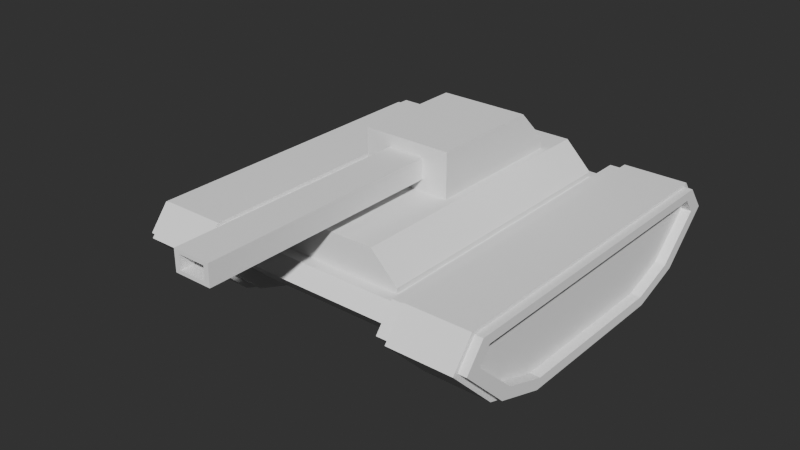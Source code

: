 # Source: TankModel.blend  (saved by Blender 4.4.30; exported with 4.5.12 LTS)
import bpy
from mathutils import Matrix  # noqa: F401  (used for matrix-valued properties, if any)

bpy.ops.wm.read_factory_settings(use_empty=True)
scene = bpy.context.scene
scene.name = 'Scene'

# ---- collections
col_collection = bpy.data.collections.new('Collection'); scene.collection.children.link(col_collection)

# ---- world
world_world = bpy.data.worlds.new('World'); scene.world = world_world
world_world.use_nodes = True; world_world.node_tree.nodes.clear()
_N = world_world.node_tree.nodes; _L = world_world.node_tree.links
n0 = _N.new('ShaderNodeOutputWorld'); n0.name = 'World Output'; n0.location = (300, 300)
n1 = _N.new('ShaderNodeBackground'); n1.name = 'Background'; n1.location = (10, 300)
n1.inputs[0].default_value = (0.05088, 0.05088, 0.05088, 1.0)
_L.new(n1.outputs[0], n0.inputs[0])
n0.is_active_output = True
world_world.color = (0.05088, 0.05088, 0.05088)
world_world.use_sun_shadow = False
world_world.sun_shadow_jitter_overblur = 0.0

# ---- meshes
me_cube = bpy.data.meshes.new('Cube')
me_cube.from_pydata([(-1.714, 3.18, 1.316), (-1.501, 2.744, 1.597), (-1.714, 2.377, 0.5599), (-1.714, 1.56, 0.2796), (-3.359, -1.56, 0.2796), (-3.359, -2.377, 0.5599), (-3.359, -3.18, 1.316), (-3.359, -2.958, 1.597), (-3.359, 2.377, 0.5599), (-3.359, 1.56, 0.2796), (-3.359, 2.958, 1.597), (-3.359, 3.18, 1.316), (-1.714, -1.56, 0.2796), (-1.714, -2.377, 0.5599), (-1.501, -2.744, 1.597), (-1.714, -3.18, 1.316), (-3.359, -1.632, 0.08654), (-1.714, -1.632, 0.08654), (-3.359, 3.115, 1.767), (-1.714, 3.115, 1.767), (-3.359, 2.576, 0.4105), (-1.714, 2.576, 0.4105), (-1.714, 1.632, 0.08654), (-3.359, 1.632, 0.08654), (-3.359, 3.481, 1.304), (-1.714, 3.481, 1.304), (-3.359, -2.576, 0.4105), (-1.714, -2.576, 0.4105), (-1.714, -3.115, 1.767), (-3.359, -3.115, 1.767), (-3.359, -3.481, 1.304), (-1.714, -3.481, 1.304), (-1.714, 2.958, 1.597), (-1.714, -2.958, 1.597), (-0.8402, 2.084, 2.207), (-0.3488, -0.7183, 2.431), (-0.3488, -0.7183, 2.822), (-0.8402, -0.7183, 2.207), (-0.8402, -0.7183, 3.047), (-0.2536, -5.342, 2.496), (-0.2536, -5.342, 2.758), (-0.8402, 1.441, 3.047), (-0.8402, 2.084, 2.404), (-3.169, 1.56, 0.2796), (-3.169, 2.377, 0.5599), (-3.169, 3.18, 1.316), (-3.169, 2.958, 1.597), (-3.169, -2.377, 0.5599), (-3.169, -1.56, 0.2796), (-3.169, -2.958, 1.597), (-3.169, -3.18, 1.316), (-3.205, -1.632, 0.08654), (-1.973, -1.632, 0.08654), (-3.205, 3.115, 1.767), (-1.973, 3.115, 1.767), (-3.205, 2.576, 0.4105), (-1.973, 2.576, 0.4105), (-1.973, 1.632, 0.08654), (-3.205, 1.632, 0.08654), (-1.973, 3.481, 1.304), (-3.205, 3.481, 1.304), (-1.973, -2.576, 0.4105), (-3.205, -2.576, 0.4105), (-1.973, -3.115, 1.767), (-3.205, -3.115, 1.767), (-3.205, -3.481, 1.304), (-1.973, -3.481, 1.304), (0.0, -2.377, 0.5599), (0.0, 2.958, 1.597), (0.0, 2.377, 0.5599), (0.0, 1.56, 0.2796), (0.0, -1.56, 0.2796), (0.0, 3.18, 1.316), (0.0, -2.958, 1.597), (0.0, -3.18, 1.316), (0.0, 2.744, 1.597), (0.0, -2.744, 1.597), (0.0, 2.744, 2.207), (0.0, -2.744, 2.207), (0.0, 2.084, 2.207), (0.0, -0.7183, 2.207), (0.0, -0.7183, 3.047), (0.0, -0.7183, 2.431), (0.0, -0.7183, 2.822), (0.0, -5.342, 2.431), (0.0, -5.342, 2.822), (0.0, 1.441, 3.047), (0.0, 2.084, 2.404), (-1.501, 2.744, 1.693), (-0.9862, 2.23, 2.207), (-0.9862, 2.744, 2.207), (-0.9862, -1.166, 2.207), (-1.501, -2.744, 1.693), (-0.9862, -2.744, 2.207), (-3.205, -1.658, 0.01674), (-1.973, -1.658, 0.01674), (-3.205, 3.171, 1.828), (-1.973, 3.171, 1.828), (-3.205, 2.647, 0.3561), (-1.973, 2.647, 0.3561), (-1.973, 1.658, 0.01674), (-3.205, 1.658, 0.01674), (-1.973, 3.59, 1.298), (-3.205, 3.59, 1.298), (-1.973, -2.647, 0.3561), (-3.205, -2.647, 0.3561), (-1.973, -3.171, 1.828), (-3.205, -3.171, 1.828), (-3.205, -3.59, 1.298), (-1.973, -3.59, 1.298), (-0.3488, -5.342, 2.431), (0.0, -5.342, 2.496), (-0.3488, -5.342, 2.822), (0.0, -5.342, 2.758), (0.0, -0.9205, 2.496), (0.0, -0.9205, 2.758), (-0.2536, -0.9205, 2.496), (-0.2536, -0.9205, 2.758)], [], [(11, 10, 18, 24), (4, 5, 47, 48), (13, 15, 31, 27), (4, 9, 23, 16), (9, 8, 20, 23), (3, 12, 17, 22), (33, 32, 19, 28), (73, 33, 15, 74), (7, 6, 30, 29), (70, 3, 2, 69), (0, 2, 21, 25), (67, 74, 15, 13), (62, 65, 30, 26), (57, 22, 17, 52), (53, 18, 29, 64), (58, 23, 20, 55), (64, 29, 30, 65), (52, 17, 27, 61), (54, 19, 25, 59), (56, 59, 25, 21), (15, 33, 28, 31), (6, 5, 26, 30), (12, 13, 27, 17), (10, 7, 29, 18), (8, 11, 24, 20), (32, 0, 25, 19), (5, 4, 16, 26), (2, 3, 22, 21), (76, 14, 33, 73), (14, 1, 32, 33), (14, 76, 78, 93, 92), (34, 79, 77, 90, 89), (1, 14, 92, 88), (34, 37, 38, 41, 42), (79, 34, 42, 87), (82, 35, 37, 80), (35, 36, 38, 37), (83, 36, 112, 85), (36, 35, 110, 112), (86, 41, 38, 81), (48, 47, 50, 49, 46, 45, 44, 43), (9, 4, 48, 43), (8, 9, 43, 44), (5, 6, 50, 47), (10, 11, 45, 46), (7, 10, 46, 49), (11, 8, 44, 45), (6, 7, 49, 50), (20, 24, 60, 55), (59, 56, 99, 102), (18, 53, 60, 24), (56, 57, 100, 99), (16, 51, 62, 26), (65, 62, 105, 108), (28, 63, 66, 31), (55, 60, 103, 98), (22, 57, 56, 21), (64, 65, 108, 107), (19, 54, 63, 28), (61, 66, 109, 104), (23, 58, 51, 16), (66, 63, 106, 109), (27, 31, 66, 61), (57, 52, 95, 100), (41, 86, 87, 42), (35, 82, 84, 110), (113, 40, 117, 115), (36, 83, 81, 38), (75, 1, 88, 90, 77), (1, 75, 68, 32), (80, 37, 91, 93, 78), (2, 0, 72, 69), (32, 68, 72, 0), (12, 71, 67, 13), (3, 70, 71, 12), (88, 89, 90), (91, 92, 93), (88, 92, 91, 89), (37, 34, 89, 91), (98, 103, 102, 99), (96, 97, 102, 103), (94, 95, 104, 105), (106, 107, 108, 109), (100, 101, 98, 99), (97, 96, 107, 106), (101, 100, 95, 94), (104, 109, 108, 105), (58, 55, 98, 101), (60, 53, 96, 103), (63, 54, 97, 106), (54, 59, 102, 97), (53, 64, 107, 96), (62, 51, 94, 105), (51, 58, 101, 94), (52, 61, 104, 95), (111, 39, 110, 84), (40, 113, 85, 112), (39, 40, 112, 110), (116, 114, 115, 117), (40, 39, 116, 117), (39, 111, 114, 116)])
_uv = me_cube.uv_layers.new(name='UVMap')
_uv.uv.foreach_set('vector', [0.5718, 0.25, 0.625, 0.2313, 0.625, 0.2313, 0.5718, 0.25, 0.375, 0.03121, 0.4282, 0.0, 0.4282, 0.0, 0.375, 0.03121, 0.4282, 0.9167, 0.5718, 0.9167, 0.5718, 0.9167, 0.4282, 0.9167, 0.375, 0.03121, 0.375, 0.2188, 0.375, 0.2188, 0.375, 0.03121, 0.375, 0.2188, 0.4282, 0.25, 0.4282, 0.25, 0.375, 0.2188, 0.2083, 0.5312, 0.2083, 0.7188, 0.2083, 0.7188, 0.2083, 0.5312, 0.7917, 0.7313, 0.7917, 0.5187, 0.7917, 0.5187, 0.7917, 0.7313, 0.625, 0.875, 0.625, 0.9167, 0.5718, 0.9167, 0.5718, 0.875, 0.625, 0.01867, 0.5718, 0.0, 0.5718, 0.0, 0.625, 0.01867, 0.25, 0.5312, 0.2083, 0.5312, 0.2083, 0.5, 0.25, 0.5, 0.5718, 0.3333, 0.4282, 0.3333, 0.4282, 0.3333, 0.5718, 0.3333, 0.4282, 0.875, 0.5718, 0.875, 0.5718, 0.9167, 0.4282, 0.9167, 0.4282, 0.9722, 0.5718, 0.9722, 0.5718, 1.0, 0.4282, 1.0, 0.1806, 0.5312, 0.2083, 0.5312, 0.2083, 0.7188, 0.1806, 0.7188, 0.8472, 0.5187, 0.875, 0.5187, 0.875, 0.7313, 0.8472, 0.7313, 0.1528, 0.5312, 0.125, 0.5312, 0.125, 0.5, 0.1528, 0.5, 0.625, 0.9722, 0.625, 1.0, 0.5718, 1.0, 0.5718, 0.9722, 0.1806, 0.7188, 0.2083, 0.7188, 0.2083, 0.75, 0.1806, 0.75, 0.625, 0.3056, 0.625, 0.3333, 0.5718, 0.3333, 0.5718, 0.3056, 0.4282, 0.3056, 0.5718, 0.3056, 0.5718, 0.3333, 0.4282, 0.3333, 0.5718, 0.9167, 0.625, 0.9167, 0.625, 0.9167, 0.5718, 0.9167, 0.5718, 0.0, 0.4282, 0.0, 0.4282, 0.0, 0.5718, 0.0, 0.2083, 0.7188, 0.2083, 0.75, 0.2083, 0.75, 0.2083, 0.7188, 0.625, 0.2313, 0.625, 0.01867, 0.625, 0.01867, 0.625, 0.2313, 0.4282, 0.25, 0.5718, 0.25, 0.5718, 0.25, 0.4282, 0.25, 0.625, 0.3333, 0.5718, 0.3333, 0.5718, 0.3333, 0.625, 0.3333, 0.4282, 0.0, 0.375, 0.03121, 0.375, 0.03121, 0.4282, 0.0, 0.2083, 0.5, 0.2083, 0.5312, 0.2083, 0.5312, 0.2083, 0.5, 0.75, 0.7236, 0.7865, 0.7236, 0.7917, 0.7313, 0.75, 0.7313, 0.7865, 0.7236, 0.7865, 0.5264, 0.7917, 0.5187, 0.7917, 0.7313, 0.7865, 0.7236, 0.75, 0.7236, 0.75, 0.7236, 0.774, 0.7236, 0.7865, 0.7236, 0.7704, 0.5501, 0.75, 0.5501, 0.75, 0.5264, 0.774, 0.5264, 0.774, 0.5448, 0.7865, 0.5264, 0.7865, 0.7236, 0.7865, 0.7236, 0.7865, 0.5264, 0.7704, 0.5501, 0.7704, 0.6999, 0.7704, 0.6999, 0.7704, 0.5845, 0.7704, 0.5501, 0.75, 0.5501, 0.7704, 0.5501, 0.7704, 0.5501, 0.75, 0.5501, 0.75, 0.6999, 0.765, 0.6999, 0.7704, 0.6999, 0.75, 0.6999, 0.765, 0.6999, 0.765, 0.6999, 0.7704, 0.6999, 0.7704, 0.6999, 0.75, 0.6999, 0.765, 0.6999, 0.765, 0.6999, 0.75, 0.6999, 0.765, 0.6999, 0.765, 0.6999, 0.765, 0.6999, 0.765, 0.6999, 0.75, 0.5845, 0.7704, 0.5845, 0.7704, 0.6999, 0.75, 0.6999, 0.375, 0.03121, 0.4282, 0.0, 0.5718, 0.0, 0.625, 0.01867, 0.625, 0.2313, 0.5718, 0.25, 0.4282, 0.25, 0.375, 0.2188, 0.375, 0.2188, 0.375, 0.03121, 0.375, 0.03121, 0.375, 0.2188, 0.4282, 0.25, 0.375, 0.2188, 0.375, 0.2188, 0.4282, 0.25, 0.4282, 0.0, 0.5718, 0.0, 0.5718, 0.0, 0.4282, 0.0, 0.625, 0.2313, 0.5718, 0.25, 0.5718, 0.25, 0.625, 0.2313, 0.625, 0.01867, 0.625, 0.2313, 0.625, 0.2313, 0.625, 0.01867, 0.5718, 0.25, 0.4282, 0.25, 0.4282, 0.25, 0.5718, 0.25, 0.5718, 0.0, 0.625, 0.01867, 0.625, 0.01867, 0.5718, 0.0, 0.4282, 0.25, 0.5718, 0.25, 0.5718, 0.2778, 0.4282, 0.2778, 0.5718, 0.3056, 0.4282, 0.3056, 0.4282, 0.3056, 0.5718, 0.3056, 0.625, 0.25, 0.625, 0.2778, 0.5718, 0.2778, 0.5718, 0.25, 0.1806, 0.5, 0.1806, 0.5312, 0.1806, 0.5312, 0.1806, 0.5, 0.125, 0.7188, 0.1528, 0.7188, 0.1528, 0.75, 0.125, 0.75, 0.5718, 0.9722, 0.4282, 0.9722, 0.4282, 0.9722, 0.5718, 0.9722, 0.625, 0.9167, 0.625, 0.9444, 0.5718, 0.9444, 0.5718, 0.9167, 0.4282, 0.2778, 0.5718, 0.2778, 0.5718, 0.2778, 0.4282, 0.2778, 0.2083, 0.5312, 0.1806, 0.5312, 0.1806, 0.5, 0.2083, 0.5, 0.625, 0.9722, 0.5718, 0.9722, 0.5718, 0.9722, 0.625, 0.9722, 0.7917, 0.5187, 0.8194, 0.5187, 0.8194, 0.7313, 0.7917, 0.7313, 0.4282, 0.9444, 0.5718, 0.9444, 0.5718, 0.9444, 0.4282, 0.9444, 0.125, 0.5312, 0.1528, 0.5312, 0.1528, 0.7188, 0.125, 0.7188, 0.5718, 0.9444, 0.625, 0.9444, 0.625, 0.9444, 0.5718, 0.9444, 0.4282, 0.9167, 0.5718, 0.9167, 0.5718, 0.9444, 0.4282, 0.9444, 0.1806, 0.5312, 0.1806, 0.7188, 0.1806, 0.7188, 0.1806, 0.5312, 0.7704, 0.5845, 0.75, 0.5845, 0.75, 0.5501, 0.7704, 0.5501, 0.765, 0.6999, 0.75, 0.6999, 0.75, 0.6999, 0.765, 0.6999, 0.7528, 0.6999, 0.7622, 0.6999, 0.7622, 0.6999, 0.7528, 0.6999, 0.765, 0.6999, 0.75, 0.6999, 0.75, 0.6999, 0.7704, 0.6999, 0.75, 0.5264, 0.7865, 0.5264, 0.7865, 0.5264, 0.774, 0.5264, 0.75, 0.5264, 0.7865, 0.5264, 0.75, 0.5264, 0.75, 0.5187, 0.7917, 0.5187, 0.75, 0.6999, 0.7704, 0.6999, 0.774, 0.7052, 0.774, 0.7236, 0.75, 0.7236, 0.4282, 0.3333, 0.5718, 0.3333, 0.5718, 0.375, 0.4282, 0.375, 0.625, 0.3333, 0.625, 0.375, 0.5718, 0.375, 0.5718, 0.3333, 0.2083, 0.7188, 0.25, 0.7188, 0.25, 0.75, 0.2083, 0.75, 0.2083, 0.5312, 0.25, 0.5312, 0.25, 0.7188, 0.2083, 0.7188, 0.7865, 0.5264, 0.7865, 0.5448, 0.774, 0.5264, 0.774, 0.7052, 0.7865, 0.7236, 0.774, 0.7236, 0.7865, 0.5264, 0.7865, 0.7236, 0.774, 0.7052, 0.774, 0.5448, 0.7704, 0.6999, 0.7704, 0.5501, 0.774, 0.5448, 0.774, 0.7052, 0.4282, 0.2778, 0.5718, 0.2778, 0.5718, 0.3056, 0.4282, 0.3056, 0.625, 0.2778, 0.625, 0.3056, 0.5718, 0.3056, 0.5718, 0.2778, 0.1528, 0.7188, 0.1806, 0.7188, 0.1806, 0.75, 0.1528, 0.75, 0.625, 0.9444, 0.625, 0.9722, 0.5718, 0.9722, 0.5718, 0.9444, 0.1806, 0.5312, 0.1528, 0.5312, 0.1528, 0.5, 0.1806, 0.5, 0.8194, 0.5187, 0.8472, 0.5187, 0.8472, 0.7313, 0.8194, 0.7313, 0.1528, 0.5312, 0.1806, 0.5312, 0.1806, 0.7188, 0.1528, 0.7188, 0.4282, 0.9444, 0.5718, 0.9444, 0.5718, 0.9722, 0.4282, 0.9722, 0.1528, 0.5312, 0.1528, 0.5, 0.1528, 0.5, 0.1528, 0.5312, 0.5718, 0.2778, 0.625, 0.2778, 0.625, 0.2778, 0.5718, 0.2778, 0.8194, 0.7313, 0.8194, 0.5187, 0.8194, 0.5187, 0.8194, 0.7313, 0.625, 0.3056, 0.5718, 0.3056, 0.5718, 0.3056, 0.625, 0.3056, 0.8472, 0.5187, 0.8472, 0.7313, 0.8472, 0.7313, 0.8472, 0.5187, 0.1528, 0.75, 0.1528, 0.7188, 0.1528, 0.7188, 0.1528, 0.75, 0.1528, 0.7188, 0.1528, 0.5312, 0.1528, 0.5312, 0.1528, 0.7188, 0.1806, 0.7188, 0.1806, 0.75, 0.1806, 0.75, 0.1806, 0.7188, 0.7528, 0.6999, 0.7622, 0.6999, 0.765, 0.6999, 0.75, 0.6999, 0.7622, 0.6999, 0.7528, 0.6999, 0.75, 0.6999, 0.765, 0.6999, 0.7622, 0.6999, 0.7622, 0.6999, 0.765, 0.6999, 0.765, 0.6999, 0.7622, 0.6999, 0.7528, 0.6999, 0.7528, 0.6999, 0.7622, 0.6999, 0.7622, 0.6999, 0.7622, 0.6999, 0.7622, 0.6999, 0.7622, 0.6999, 0.7622, 0.6999, 0.7528, 0.6999, 0.7528, 0.6999, 0.7622, 0.6999])
_ca = me_cube.color_attributes.new('Color', 'FLOAT_COLOR', 'POINT')
_ca.data.foreach_set('color', [1.0, -1.222e-07, 2.049e-08, 1.0, 0.0, 0.0, 0.0, 1.0, 1.0, -1.222e-07, 2.049e-08, 1.0, 1.0, -1.222e-07, 2.049e-08, 1.0, 0.0, 0.0, 0.0, 1.0, 0.0, 0.0, 0.0, 1.0, 0.0, 0.0, 0.0, 1.0, 0.0, 0.0, 0.0, 1.0, 0.0, 0.0, 0.0, 1.0, 0.0, 0.0, 0.0, 1.0, 0.0, 0.0, 0.0, 1.0, 0.0, 0.0, 0.0, 1.0, 1.0, -1.222e-07, 2.049e-08, 1.0, 1.0, -1.222e-07, 2.049e-08, 1.0, 0.0, 0.0, 0.0, 1.0, 1.0, -1.222e-07, 2.049e-08, 1.0, 1.0, -1.222e-07, 2.049e-08, 1.0, 1.0, -1.222e-07, 2.049e-08, 1.0, 1.0, -1.222e-07, 2.049e-08, 1.0, 1.0, -1.222e-07, 2.049e-08, 1.0, 1.0, -1.222e-07, 2.049e-08, 1.0, 1.0, -1.222e-07, 2.049e-08, 1.0, 1.0, -1.222e-07, 2.049e-08, 1.0, 1.0, -1.222e-07, 2.049e-08, 1.0, 1.0, -1.222e-07, 2.049e-08, 1.0, 1.0, -1.222e-07, 2.049e-08, 1.0, 1.0, -1.222e-07, 2.049e-08, 1.0, 1.0, -1.222e-07, 2.049e-08, 1.0, 1.0, -1.222e-07, 2.049e-08, 1.0, 1.0, -1.222e-07, 2.049e-08, 1.0, 1.0, -1.222e-07, 2.049e-08, 1.0, 1.0, -1.222e-07, 2.049e-08, 1.0, 1.0, -1.222e-07, 2.049e-08, 1.0, 1.0, -1.222e-07, 2.049e-08, 1.0, 1.0, -1.222e-07, 2.049e-08, 1.0, 0.0, 0.0, 0.0, 1.0, 0.0, 0.0, 0.0, 1.0, 1.0, -1.222e-07, 2.049e-08, 1.0, 1.0, -1.222e-07, 2.049e-08, 1.0, 0.0, 0.0, 0.0, 1.0, 0.0, 0.0, 0.0, 1.0, 1.0, -1.222e-07, 2.049e-08, 1.0, 1.0, -1.222e-07, 2.049e-08, 1.0, 0.0, 0.0, 0.0, 1.0, 0.0, 0.0, 0.0, 1.0, 0.0, 0.0, 0.0, 1.0, 0.0, 0.0, 0.0, 1.0, 0.0, 0.0, 0.0, 1.0, 0.0, 0.0, 0.0, 1.0, 0.0, 0.0, 0.0, 1.0, 0.0, 0.0, 0.0, 1.0, 1.0, -1.222e-07, 2.049e-08, 1.0, 1.0, -1.222e-07, 2.049e-08, 1.0, 1.0, -1.222e-07, 2.049e-08, 1.0, 1.0, -1.222e-07, 2.049e-08, 1.0, 1.0, -1.222e-07, 2.049e-08, 1.0, 1.0, -1.222e-07, 2.049e-08, 1.0, 1.0, -1.222e-07, 2.049e-08, 1.0, 1.0, -1.222e-07, 2.049e-08, 1.0, 1.0, -1.222e-07, 2.049e-08, 1.0, 1.0, -1.222e-07, 2.049e-08, 1.0, 1.0, -1.222e-07, 2.049e-08, 1.0, 1.0, -1.222e-07, 2.049e-08, 1.0, 1.0, -1.222e-07, 2.049e-08, 1.0, 1.0, -1.222e-07, 2.049e-08, 1.0, 1.0, -1.222e-07, 2.049e-08, 1.0, 1.0, -1.222e-07, 2.049e-08, 1.0, 1.0, -1.222e-07, 2.049e-08, 1.0, 1.0, -1.222e-07, 2.049e-08, 1.0, 1.0, -1.222e-07, 2.049e-08, 1.0, 1.0, -1.222e-07, 2.049e-08, 1.0, 1.0, -1.222e-07, 2.049e-08, 1.0, 1.0, -1.222e-07, 2.049e-08, 1.0, 1.0, -1.222e-07, 2.049e-08, 1.0, 1.0, -1.222e-07, 2.049e-08, 1.0, 0.0, 0.0, 0.0, 1.0, 0.0, 0.0, 0.0, 1.0, 0.0, 0.0, 0.0, 1.0, 0.0, 0.0, 0.0, 1.0, 1.0, -1.222e-07, 2.049e-08, 1.0, 1.0, -1.222e-07, 2.049e-08, 1.0, 1.0, -1.222e-07, 2.049e-08, 1.0, 0.0, 0.0, 0.0, 1.0, 0.0, 0.0, 0.0, 1.0, 0.0, 0.0, 0.0, 1.0, 0.0, 0.0, 0.0, 1.0, 1.0, -1.222e-07, 2.049e-08, 1.0, 1.0, -1.222e-07, 2.049e-08, 1.0, 0.0, 0.0, 0.0, 1.0, 0.0, 0.0, 0.0, 1.0, 0.0, 0.0, 0.0, 1.0, 0.0, 0.0, 0.0, 1.0, 0.0, 0.0, 0.0, 1.0, 0.0, 0.0, 0.0, 1.0, 0.0, 0.0, 0.0, 1.0, 0.0, 0.0, 0.0, 1.0, 0.0, 0.0, 0.0, 1.0, 0.0, 0.0, 0.0, 1.0, 0.0, 0.0, 0.0, 1.0, 0.0, 0.0, 0.0, 1.0, 0.0, 0.0, 0.0, 1.0, 0.0, 0.0, 0.0, 1.0, 0.0, 0.0, 0.0, 1.0, 0.0, 0.0, 0.0, 1.0, 0.0, 0.0, 0.0, 1.0, 0.0, 0.0, 0.0, 1.0, 0.0, 0.0, 0.0, 1.0, 0.0, 0.0, 0.0, 1.0, 0.0, 0.0, 0.0, 1.0, 0.0, 0.0, 0.0, 1.0, 0.0, 0.0, 0.0, 1.0, 0.0, 0.0, 0.0, 1.0, 0.0, 0.0, 0.0, 1.0, 0.0, 0.0, 0.0, 1.0, 1.0, -1.222e-07, 2.049e-08, 1.0, 1.0, -1.222e-07, 2.049e-08, 1.0, 1.0, -1.222e-07, 2.049e-08, 1.0, 1.0, -1.222e-07, 2.049e-08, 1.0])
me_cube.use_paint_bone_selection = False
me_cube.use_paint_mask_vertex = True
me_cube.update()

# ---- objects
ob_tank = bpy.data.objects.new('Tank', me_cube)

# ---- transforms, parenting, visibility, modifiers, constraints
ob_tank.location = (0.0, 0.0, 0.0)
ob_tank.scale = (0.8969, 0.8969, 0.8969)
_m = ob_tank.modifiers.new('Mirror', 'MIRROR')
_m.use_clip = True

# ---- collection membership
col_collection.objects.link(ob_tank)

# ---- scene / render settings (as saved in the file)
scene.frame_start = 1; scene.frame_end = 250; scene.frame_set(3)
scene.render.engine = 'CYCLES'
scene.render.image_settings.color_mode = 'RGB'
scene.render.image_settings.color_depth = '16'
scene.render.image_settings.compression = 100
scene.render.resolution_x = 1280
scene.render.resolution_y = 720
scene.render.use_persistent_data = True
scene.cycles.use_denoising = False
scene.cycles.samples = 512
scene.cycles.adaptive_threshold = 0.005
scene.cycles.use_guiding = True
scene.cycles.max_bounces = 5
scene.cycles.volume_bounces = 2
scene.cycles.use_auto_tile = False
scene.eevee.ray_tracing_options.trace_max_roughness = 0.0
scene.view_settings.look = 'AgX - Medium High Contrast'
bpy.context.view_layer.update()

# ---- added for rendering (the .blend has no active camera and no usable light): camera, sun
cam_auto = bpy.data.cameras.new('AutoCamera')
cam_auto.lens = 50.0
cam_auto.sensor_width = 36.0
cam_auto.clip_end = 1000.0
ob_auto_camera = bpy.data.objects.new('AutoCamera', cam_auto)
scene.collection.objects.link(ob_auto_camera)
ob_auto_camera.location = (9.60957, -12.3175, 9.06168)
ob_auto_camera.rotation_euler = (1.09748, -7.21219e-08, 0.694738)
scene.camera = ob_auto_camera
light_auto_sun = bpy.data.lights.new('AutoSun', 'SUN')
light_auto_sun.energy = 3.0
light_auto_sun.angle = 0.0523599
ob_auto_sun = bpy.data.objects.new('AutoSun', light_auto_sun)
scene.collection.objects.link(ob_auto_sun)
ob_auto_sun.rotation_euler = (0.872665, 0.174533, 0.523599)
bpy.context.view_layer.update()
